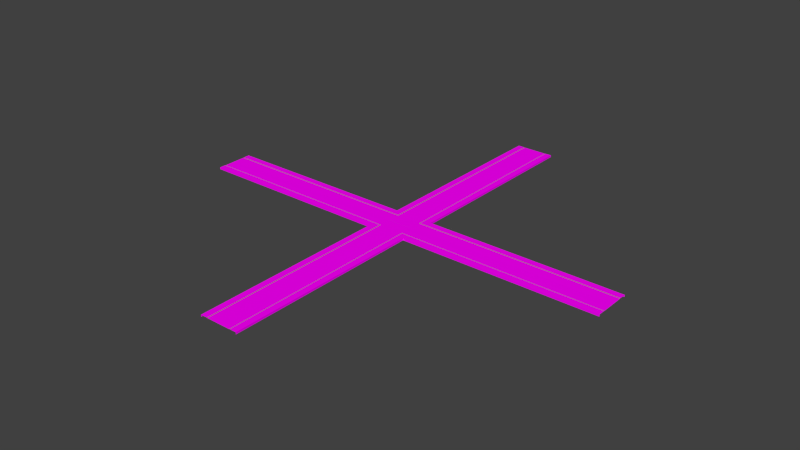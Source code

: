 # Source: Block.blend  (saved by Blender 2.79.0; exported with 4.5.12 LTS)
import bpy
from mathutils import Matrix  # noqa: F401  (used for matrix-valued properties, if any)

bpy.ops.wm.read_factory_settings(use_empty=True)
scene = bpy.context.scene
scene.name = 'Scene'

# ---- collections
col_collection_1 = bpy.data.collections.new('Collection 1'); scene.collection.children.link(col_collection_1)

# ---- images (referenced by path relative to the original .blend; pixels are not part of the script)
import os
ASSET_DIR = os.environ.get("B2B_ASSET_DIR", "")  # directory of the original .blend (textures are referenced by path, not embedded)
HERE = os.path.dirname(os.path.abspath(__file__))  # packed textures are extracted next to this script under _unpacked/

def load_image(name, relpath, width, height, colorspace="sRGB"):
    """Load a texture the original file referenced (path relative to the .blend, or extracted next to this script)."""
    p = next((c for c in (os.path.join(HERE, relpath), os.path.join(ASSET_DIR, relpath)) if relpath and os.path.exists(c)), "")
    if p:
        img = bpy.data.images.load(p, check_existing=True)
        img.name = name
    else:  # same state as the original file: an image datablock whose file is absent (Cycles renders it pink)
        img = bpy.data.images.new(name, width, height)
        img.source = "FILE"
        img.filepath = "//" + (relpath or name)
    img.colorspace_settings.name = colorspace
    return img
img_footpath_jpg_002 = load_image('Footpath.jpg.002', 'Materials/Footpath.jpg', 1024, 1024, 'sRGB')
img_zebracont_png = load_image('zebracont.png', 'Materials/Zebra.png', 1024, 1024, 'sRGB')
img_road_png_002 = load_image('Road.png.002', 'Materials/RoadStraight.png', 1024, 1024, 'sRGB')

# ---- materials (node trees are filled in below, after node groups)
mat_footpath = bpy.data.materials.new('FootPath')
mat_footpath.alpha_threshold = 0.0
mat_footpath.roughness = 0.5
mat_zebra = bpy.data.materials.new('Zebra')
mat_zebra.alpha_threshold = 0.0
mat_zebra.roughness = 0.5
mat_roadstraight = bpy.data.materials.new('RoadStraight')
mat_roadstraight.alpha_threshold = 0.0
mat_roadstraight.roughness = 0.5
mat_curb = bpy.data.materials.new('Curb')
mat_curb.alpha_threshold = 0.0
mat_curb.roughness = 0.5

# ---- material node trees
mat_footpath.use_nodes = True; mat_footpath.node_tree.nodes.clear()
_N = mat_footpath.node_tree.nodes; _L = mat_footpath.node_tree.links
n0 = _N.new('ShaderNodeOutputMaterial'); n0.name = 'Material Output'; n0.location = (300, 300)
n1 = _N.new('ShaderNodeBsdfDiffuse'); n1.name = 'Diffuse BSDF'; n1.location = (10, 300)
n2 = _N.new('ShaderNodeTexImage'); n2.name = 'Image Texture'; n2.location = (-180, 300)
n2.width = 140
n2.image = img_footpath_jpg_002
_L.new(n1.outputs[0], n0.inputs[0])
_L.new(n2.outputs[0], n1.inputs[0])
n0.is_active_output = True
mat_zebra.use_nodes = True; mat_zebra.node_tree.nodes.clear()
_N = mat_zebra.node_tree.nodes; _L = mat_zebra.node_tree.links
n0 = _N.new('ShaderNodeOutputMaterial'); n0.name = 'Material Output'; n0.location = (300, 300)
n1 = _N.new('ShaderNodeBsdfDiffuse'); n1.name = 'Diffuse BSDF'; n1.location = (10, 300)
n2 = _N.new('ShaderNodeTexImage'); n2.name = 'Image Texture'; n2.location = (-180, 300)
n2.width = 140
n2.image = img_zebracont_png
_L.new(n1.outputs[0], n0.inputs[0])
_L.new(n2.outputs[0], n1.inputs[0])
n0.is_active_output = True
mat_roadstraight.use_nodes = True; mat_roadstraight.node_tree.nodes.clear()
_N = mat_roadstraight.node_tree.nodes; _L = mat_roadstraight.node_tree.links
n0 = _N.new('ShaderNodeOutputMaterial'); n0.name = 'Material Output'; n0.location = (300, 300)
n1 = _N.new('ShaderNodeBsdfDiffuse'); n1.name = 'Diffuse BSDF'; n1.location = (10, 300)
n2 = _N.new('ShaderNodeTexImage'); n2.name = 'Image Texture'; n2.location = (-180, 300)
n2.width = 140
n2.image = img_road_png_002
_L.new(n1.outputs[0], n0.inputs[0])
_L.new(n2.outputs[0], n1.inputs[0])
n0.is_active_output = True
mat_curb.use_nodes = True; mat_curb.node_tree.nodes.clear()
_N = mat_curb.node_tree.nodes; _L = mat_curb.node_tree.links
n0 = _N.new('ShaderNodeOutputMaterial'); n0.name = 'Material Output'; n0.location = (300, 300)
n1 = _N.new('ShaderNodeBsdfDiffuse'); n1.name = 'Diffuse BSDF'; n1.location = (10, 300)
n1.inputs[0].default_value = (0.3095, 0.2159, 0.08866, 1.0)
_L.new(n1.outputs[0], n0.inputs[0])
n0.is_active_output = True

# ---- world
world_world = bpy.data.worlds.new('World'); scene.world = world_world
world_world.color = (0.05088, 0.05088, 0.05088)
world_world.use_sun_shadow = False
world_world.sun_shadow_jitter_overblur = 0.0
world_world.cycles.sampling_method = 'NONE'
world_world.cycles.sample_map_resolution = 256

# ---- meshes
me_plane = bpy.data.meshes.new('Plane')
me_plane.from_pydata([(0.0, -10.23, 0.0), (6.53, -10.23, 0.0), (6.82, -10.23, 0.09648), (10.37, -10.23, 0.09648), (10.37, -10.23, -0.9518), (6.82, -6.716, 0.09648), (10.37, -6.716, 0.09648), (6.53, -6.426, 0.003148), (10.37, -6.426, 0.003148), (6.53, -0.003219, 0.0), (0.0, -6.44, 0.0), (6.53, -6.44, 0.0), (6.82, -6.426, 0.003148), (0.0, -0.01343, 0.0), (6.53, -0.01343, 0.0), (6.53, 6.121e-05, 0.003148), (6.82, 6.121e-05, 0.003148), (10.37, 6.121e-05, 0.003148), (6.599, -10.23, 0.1065), (6.53, -10.23, 0.03736), (6.564, -10.23, 0.09725), (6.539, -10.23, 0.07194), (6.599, -6.716, 0.1065), (6.53, -6.537, 0.03736), (6.564, -6.692, 0.09725), (6.539, -6.626, 0.07194), (6.53, -6.426, 0.03736), (6.599, -6.495, 0.1065), (6.539, -6.436, 0.07194), (6.564, -6.461, 0.09725), (6.82, -6.495, 0.1065), (6.82, -6.426, 0.03736), (6.82, -6.461, 0.09725), (6.82, -6.436, 0.07194), (10.37, -6.495, 0.1065), (10.37, -6.426, 0.03736), (10.37, -6.461, 0.09725), (10.37, -6.436, 0.07194), (6.82, -10.23, 0.03481), (6.749, -10.23, 0.1065), (6.811, -10.23, 0.07066), (6.784, -10.23, 0.09691), (6.82, -6.716, 0.03481), (6.749, -6.644, 0.1065), (6.811, -6.707, 0.07066), (6.784, -6.68, 0.09691), (10.37, -6.716, 0.03481), (10.37, -6.644, 0.1065), (10.37, -6.707, 0.07066), (10.37, -6.68, 0.09691), (3.265, -6.44, 0.0), (3.265, -0.01343, 0.0), (0.0, -3.227, 0.0), (6.53, -3.227, 0.0), (3.265, -3.227, 0.0), (114.5, -10.23, 0.09577), (114.5, -10.23, -0.9525), (114.5, -6.714, 0.09577), (114.5, -6.714, 0.0341), (114.5, -6.704, 0.06995), (114.5, -6.678, 0.0962), (114.5, -6.433, 0.07123), (114.5, -6.642, 0.1058), (114.5, -6.424, 0.03666), (114.5, -6.459, 0.09654), (114.5, -6.493, 0.1058), (114.5, -6.424, 0.002441), (114.5, 0.002158, 0.002441), (6.82, -114.4, 0.09648), (10.37, -114.4, 0.09648), (10.37, -114.4, -0.9518), (6.564, -114.4, 0.09725), (6.811, -114.4, 0.07066), (6.784, -114.4, 0.09691), (6.539, -114.4, 0.07194), (6.53, -114.4, 0.03736), (6.82, -114.4, 0.03481), (6.53, -114.4, 0.0), (-1.526e-05, -114.4, -1.526e-05), (6.749, -114.4, 0.1065), (6.599, -114.4, 0.1065)], [], [(1, 19, 23, 11), (1, 77, 75, 19), (38, 2, 5, 42), (2, 68, 69, 3), (3, 69, 70, 4), (18, 39, 43, 22), (42, 5, 6, 46), (2, 3, 6, 5), (0, 1, 11, 50, 10), (23, 26, 7, 11), (26, 31, 12, 7), (22, 43, 30, 27), (12, 31, 35, 8), (30, 43, 47, 34), (46, 6, 57, 58), (8, 35, 63, 66), (34, 47, 62, 65), (3, 4, 56, 55), (6, 3, 55, 57), (8, 66, 67, 17), (7, 12, 16, 15), (12, 8, 17, 16), (54, 53, 14, 51), (18, 22, 24, 20), (20, 24, 25, 21), (21, 25, 23, 19), (31, 26, 28, 33), (33, 28, 29, 32), (32, 29, 27, 30), (26, 23, 25, 28), (28, 25, 24, 29), (29, 24, 22, 27), (30, 34, 36, 32), (32, 36, 37, 33), (33, 37, 35, 31), (34, 65, 64, 36), (36, 64, 61, 37), (37, 61, 63, 35), (38, 76, 68, 2), (43, 39, 41, 45), (45, 41, 40, 44), (44, 40, 38, 42), (42, 46, 48, 44), (44, 48, 49, 45), (45, 49, 47, 43), (46, 58, 59, 48), (48, 59, 60, 49), (49, 60, 62, 47), (18, 80, 79, 39), (52, 54, 51, 13), (10, 50, 54, 52), (50, 11, 53, 54), (71, 80, 18, 20), (73, 72, 40, 41), (72, 76, 38, 40), (75, 74, 21, 19), (74, 71, 20, 21), (79, 73, 41, 39), (78, 77, 1, 0)])
me_plane.polygons.foreach_set('material_index', [3, 3, 3, 0, 0, 3, 3, 0, 1, 3, 3, 3, 3, 3, 3, 3, 3, 0, 0, 2, 1, 1, 2, 3, 3, 3, 3, 3, 3, 3, 3, 3, 3, 3, 3, 3, 3, 3, 3, 3, 3, 3, 3, 3, 3, 3, 3, 3, 3, 2, 2, 2, 3, 3, 3, 3, 3, 3, 2])
_uv = me_plane.uv_layers.new(name='UVMap')
_uv.uv.foreach_set('vector', [0.0, 0.0, 0.0, 0.0, 0.0, 0.0, 0.0, 0.0, 0.0, 0.0, 0.0, 0.0, 0.0, 0.0, 0.0, 0.0, 0.0, 0.0, 0.0, 0.0, 0.0, 0.0, 0.0, 0.0, 0.0, 16.02, 0.0, -12.63, 1.0, -12.63, 1.0, 16.02, 0.0, 16.02, 0.0, -12.63, 1.0, -12.63, 1.0, 16.02, 0.0, 0.0, 0.0, 0.0, 0.0, 0.0, 0.0, 0.0, 0.0, 0.0, 0.0, 0.0, 0.0, 0.0, 0.0, 0.0, 9.944e-05, 9.957e-05, 0.9999, 9.944e-05, 0.9999, 0.989, 9.957e-05, 0.989, 0.9999, 0.9939, 8.993e-05, 0.9939, 8.993e-05, 8.994e-05, 0.5, 8.988e-05, 0.9999, 8.982e-05, 0.0, 0.0, 0.0, 0.0, 0.0, 0.0, 0.0, 0.0, 0.0, 0.0, 0.0, 0.0, 0.0, 0.0, 0.0, 0.0, 0.0, 0.0, 0.0, 0.0, 0.0, 0.0, 0.0, 0.0, 0.0, 0.0, 0.0, 0.0, 0.0, 0.0, 0.0, 0.0, 0.0, 0.0, 0.0, 0.0, 0.0, 0.0, 0.0, 0.0, 0.0, 0.0, 0.0, 0.0, 0.0, 0.0, 0.0, 0.0, 0.0, 0.0, 0.0, 0.0, 0.0, 0.0, 0.0, 0.0, 0.0, 0.0, 0.0, 0.0, 0.0, 0.0, 0.0, 0.0, 0.0, -15.02, 1.0, -15.02, 1.0, 13.63, 0.0, 13.63, 0.0, -15.02, 1.0, -15.02, 1.0, 13.63, 0.0, 13.63, 0.0, -0.1179, 1.1e-07, 9.511, 1.0, 9.511, 1.0, -0.1179, 9.294e-05, 0.9981, 9.285e-05, 0.9351, 0.9999, 0.9351, 0.9999, 0.9981, 9.285e-05, 0.9351, 9.123e-05, 9.326e-05, 0.9999, 9.123e-05, 0.9999, 0.9351, 0.5, 0.6955, 0.9999, 0.6955, 0.9999, 0.9431, 0.5, 0.9431, 0.0, 0.0, 0.0, 0.0, 0.0, 0.0, 0.0, 0.0, 0.0, 0.0, 0.0, 0.0, 0.0, 0.0, 0.0, 0.0, 0.0, 0.0, 0.0, 0.0, 0.0, 0.0, 0.0, 0.0, 0.0, 0.0, 0.0, 0.0, 0.0, 0.0, 0.0, 0.0, 0.0, 0.0, 0.0, 0.0, 0.0, 0.0, 0.0, 0.0, 0.0, 0.0, 0.0, 0.0, 0.0, 0.0, 0.0, 0.0, 0.0, 0.0, 0.0, 0.0, 0.0, 0.0, 0.0, 0.0, 0.0, 0.0, 0.0, 0.0, 0.0, 0.0, 0.0, 0.0, 0.0, 0.0, 0.0, 0.0, 0.0, 0.0, 0.0, 0.0, 0.0, 0.0, 0.0, 0.0, 0.0, 0.0, 0.0, 0.0, 0.0, 0.0, 0.0, 0.0, 0.0, 0.0, 0.0, 0.0, 0.0, 0.0, 0.0, 0.0, 0.0, 0.0, 0.0, 0.0, 0.0, 0.0, 0.0, 0.0, 0.0, 0.0, 0.0, 0.0, 0.0, 0.0, 0.0, 0.0, 0.0, 0.0, 0.0, 0.0, 0.0, 0.0, 0.0, 0.0, 0.0, 0.0, 0.0, 0.0, 0.0, 0.0, 0.0, 0.0, 0.0, 0.0, 0.0, 0.0, 0.0, 0.0, 0.0, 0.0, 0.0, 0.0, 0.0, 0.0, 0.0, 0.0, 0.0, 0.0, 0.0, 0.0, 0.0, 0.0, 0.0, 0.0, 0.0, 0.0, 0.0, 0.0, 0.0, 0.0, 0.0, 0.0, 0.0, 0.0, 0.0, 0.0, 0.0, 0.0, 0.0, 0.0, 0.0, 0.0, 0.0, 0.0, 0.0, 0.0, 0.0, 0.0, 0.0, 0.0, 0.0, 0.0, 0.0, 0.0, 0.0, 0.0, 0.0, 0.0, 0.0, 0.0, 0.0, 0.0, 0.0, 0.0, 0.0, 0.0, 0.0, 0.0, 0.0, 0.0, 0.0, 0.0, 0.0, 0.0, 0.0, 0.0, 0.0, 0.0, 0.0, 0.0, 0.0, 0.0, 0.0, 0.0, 0.0, 0.0, 0.5, 0.6955, 0.9999, 0.6955, 0.9999, 0.9431, 0.5, 0.9431, 0.5, 0.6955, 0.9999, 0.6955, 0.9999, 0.9431, 0.5, 0.9431, 0.5, 0.6955, 0.9999, 0.6955, 0.9999, 0.9431, 0.5, 0.9431, 0.0, 0.0, 0.0, 0.0, 0.0, 0.0, 0.0, 0.0, 0.0, 0.0, 0.0, 0.0, 0.0, 0.0, 0.0, 0.0, 0.0, 0.0, 0.0, 0.0, 0.0, 0.0, 0.0, 0.0, 0.0, 0.0, 0.0, 0.0, 0.0, 0.0, 0.0, 0.0, 0.0, 0.0, 0.0, 0.0, 0.0, 0.0, 0.0, 0.0, 0.0, 0.0, 0.0, 0.0, 0.0, 0.0, 0.0, 0.0, 1.0, 9.511, 1.1e-07, 9.511, 0.0, -0.1179, 1.0, -0.1179])
me_plane.materials.append(mat_footpath)
me_plane.materials.append(mat_zebra)
me_plane.materials.append(mat_roadstraight)
me_plane.materials.append(mat_curb)
me_plane.use_remesh_preserve_volume = False
me_plane.use_remesh_preserve_attributes = False
me_plane.use_mirror_vertex_groups = False
me_plane.update()

# ---- objects
ob_plane = bpy.data.objects.new('Plane', me_plane)

# ---- transforms, parenting, visibility, modifiers, constraints
ob_plane.location = (0.0, 0.0, 0.0)
ob_plane.lineart.crease_threshold = 0.0
_m = ob_plane.modifiers.new('Mirror', 'MIRROR')
_m.use_axis = (True, True, False)

# ---- collection membership
col_collection_1.objects.link(ob_plane)

# ---- scene / render settings (as saved in the file)
scene.frame_start = 1; scene.frame_end = 250; scene.frame_set(1)
scene.render.engine = 'CYCLES'
scene.render.resolution_percentage = 50
scene.render.fps = 30
scene.render.dither_intensity = 0.0
scene.cycles.use_denoising = False
scene.cycles.samples = 10
scene.cycles.sampling_pattern = 'TABULATED_SOBOL'
scene.cycles.light_sampling_threshold = 0.0
scene.cycles.use_adaptive_sampling = False
scene.cycles.use_light_tree = False
scene.cycles.blur_glossy = 0.0
scene.cycles.pixel_filter_type = 'GAUSSIAN'
scene.cycles.sample_clamp_indirect = 0.0
scene.view_settings.view_transform = 'Standard'
bpy.context.view_layer.update()

# ---- added for rendering (the .blend has no active camera and no usable light): camera, sun
cam_auto = bpy.data.cameras.new('AutoCamera')
cam_auto.lens = 50.0
cam_auto.sensor_width = 36.0
cam_auto.clip_end = 5257.24
ob_auto_camera = bpy.data.objects.new('AutoCamera', cam_auto)
scene.collection.objects.link(ob_auto_camera)
ob_auto_camera.location = (299.559, -359.471, 239.224)
ob_auto_camera.rotation_euler = (1.09748, -7.21219e-08, 0.694738)
scene.camera = ob_auto_camera
light_auto_sun = bpy.data.lights.new('AutoSun', 'SUN')
light_auto_sun.energy = 3.0
light_auto_sun.angle = 0.0523599
ob_auto_sun = bpy.data.objects.new('AutoSun', light_auto_sun)
scene.collection.objects.link(ob_auto_sun)
ob_auto_sun.rotation_euler = (0.872665, 0.174533, 0.523599)
bpy.context.view_layer.update()

